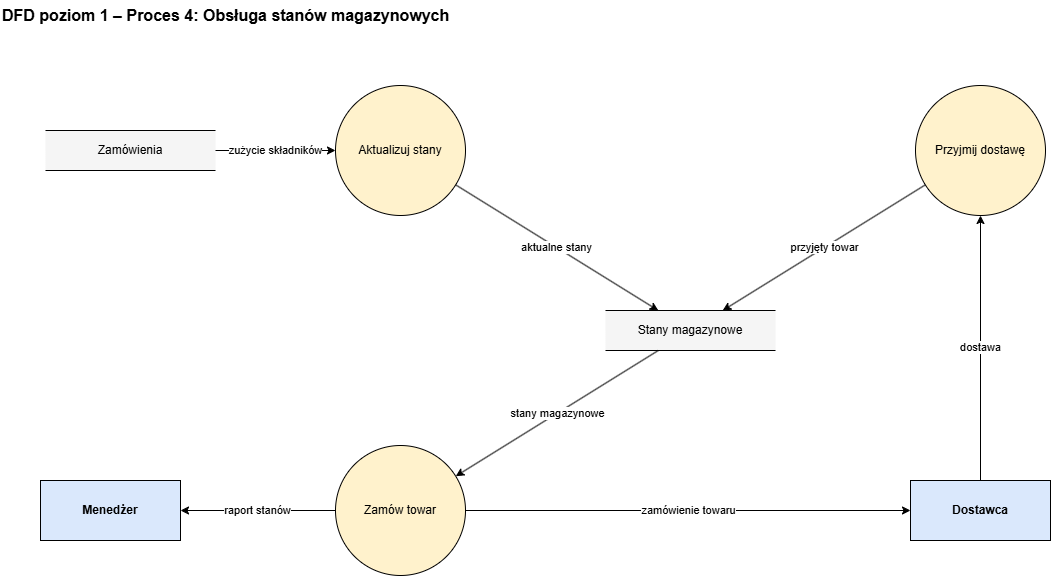

The diagram above was exported from draw.io. Its source (the exported page's mxGraphModel, read from the mxfile embedded in the PNG):
<mxGraphModel dx="1091" dy="934" grid="1" gridSize="10" guides="1" tooltips="1" connect="1" arrows="1" fold="1" page="1" pageScale="1" pageWidth="1120" pageHeight="730" math="0" shadow="0">
  <root>
    <mxCell id="0" />
    <mxCell id="1" parent="0" />
    <mxCell id="tytul" parent="1" style="text;html=1;align=left;verticalAlign=middle;fontSize=16;fontStyle=1;" value="DFD poziom 1 – Proces 4: Obsługa stanów magazynowych" vertex="1">
      <mxGeometry height="30" width="560" x="20" y="10" as="geometry" />
    </mxCell>
    <mxCell id="d1" parent="1" style="shape=partialRectangle;whiteSpace=wrap;html=1;left=0;right=0;fillColor=#f5f5f5;strokeColor=#000000;fontSize=12;" value="Zamówienia" vertex="1">
      <mxGeometry height="40" width="170" x="65" y="140" as="geometry" />
    </mxCell>
    <mxCell id="p41" parent="1" style="ellipse;whiteSpace=wrap;html=1;aspect=fixed;fillColor=#fff2cc;strokeColor=#000000;fontSize=12;" value="Aktualizuj stany" vertex="1">
      <mxGeometry height="130" width="130" x="355" y="95" as="geometry" />
    </mxCell>
    <mxCell id="p43" parent="1" style="ellipse;whiteSpace=wrap;html=1;aspect=fixed;fillColor=#fff2cc;strokeColor=#000000;fontSize=12;" value="Przyjmij dostawę" vertex="1">
      <mxGeometry height="130" width="130" x="935" y="95" as="geometry" />
    </mxCell>
    <mxCell id="d4" parent="1" style="shape=partialRectangle;whiteSpace=wrap;html=1;left=0;right=0;fillColor=#f5f5f5;strokeColor=#000000;fontSize=12;" value="Stany magazynowe" vertex="1">
      <mxGeometry height="40" width="170" x="625" y="320" as="geometry" />
    </mxCell>
    <mxCell id="p42" parent="1" style="ellipse;whiteSpace=wrap;html=1;aspect=fixed;fillColor=#fff2cc;strokeColor=#000000;fontSize=12;" value="Zamów towar" vertex="1">
      <mxGeometry height="130" width="130" x="355" y="455" as="geometry" />
    </mxCell>
    <mxCell id="t_menedzer" parent="1" style="rounded=0;whiteSpace=wrap;html=1;fillColor=#dae8fc;strokeColor=#000000;fontStyle=1;fontSize=12;" value="Menedżer" vertex="1">
      <mxGeometry height="60" width="140" x="60" y="490" as="geometry" />
    </mxCell>
    <mxCell id="t_dostawca" parent="1" style="rounded=0;whiteSpace=wrap;html=1;fillColor=#dae8fc;strokeColor=#000000;fontStyle=1;fontSize=12;" value="Dostawca" vertex="1">
      <mxGeometry height="60" width="140" x="930" y="490" as="geometry" />
    </mxCell>
    <mxCell id="g1" edge="1" parent="1" source="d1" style="endArrow=classic;endFill=1;html=1;rounded=0;labelBackgroundColor=#ffffff;fontSize=11;strokeColor=#000000;" target="p41" value="zużycie składników">
      <mxGeometry relative="1" as="geometry" />
    </mxCell>
    <mxCell id="g2" edge="1" parent="1" source="p41" style="endArrow=classic;endFill=1;html=1;rounded=0;labelBackgroundColor=#ffffff;fontSize=11;strokeColor=#000000;" target="d4" value="aktualne stany">
      <mxGeometry relative="1" as="geometry" />
    </mxCell>
    <mxCell id="g3" edge="1" parent="1" source="d4" style="endArrow=classic;endFill=1;html=1;rounded=0;labelBackgroundColor=#ffffff;fontSize=11;strokeColor=#000000;" target="p42" value="stany magazynowe">
      <mxGeometry relative="1" as="geometry" />
    </mxCell>
    <mxCell id="g4" edge="1" parent="1" source="p42" style="endArrow=classic;endFill=1;html=1;rounded=0;labelBackgroundColor=#ffffff;fontSize=11;strokeColor=#000000;" target="t_dostawca" value="zamówienie towaru">
      <mxGeometry relative="1" as="geometry" />
    </mxCell>
    <mxCell id="g5" edge="1" parent="1" source="p42" style="endArrow=classic;endFill=1;html=1;rounded=0;labelBackgroundColor=#ffffff;fontSize=11;strokeColor=#000000;" target="t_menedzer" value="raport stanów">
      <mxGeometry relative="1" as="geometry" />
    </mxCell>
    <mxCell id="g6" edge="1" parent="1" source="t_dostawca" style="endArrow=classic;endFill=1;html=1;rounded=0;labelBackgroundColor=#ffffff;fontSize=11;strokeColor=#000000;" target="p43" value="dostawa">
      <mxGeometry relative="1" as="geometry" />
    </mxCell>
    <mxCell id="g7" edge="1" parent="1" source="p43" style="endArrow=classic;endFill=1;html=1;rounded=0;labelBackgroundColor=#ffffff;fontSize=11;strokeColor=#000000;" target="d4" value="przyjęty towar">
      <mxGeometry relative="1" as="geometry" />
    </mxCell>
  </root>
</mxGraphModel>